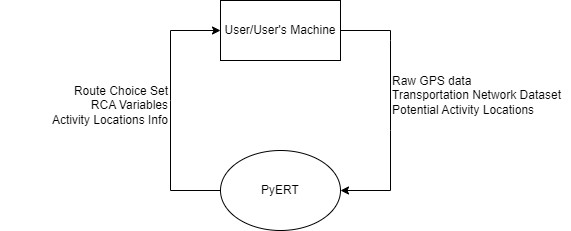

The diagram above was exported from draw.io. Its source (the exported page's mxGraphModel, read from the mxfile embedded in the PNG):
<mxGraphModel dx="1050" dy="563" grid="1" gridSize="10" guides="1" tooltips="1" connect="1" arrows="1" fold="1" page="1" pageScale="1" pageWidth="827" pageHeight="1169" math="0" shadow="0">
  <root>
    <mxCell id="0" />
    <mxCell id="1" parent="0" />
    <mxCell id="bne0UB-OpS9tP1fD0ns0-1" value="User/User's Machine" style="rounded=0;whiteSpace=wrap;html=1;" vertex="1" parent="1">
      <mxGeometry x="330" y="180" width="120" height="60" as="geometry" />
    </mxCell>
    <mxCell id="bne0UB-OpS9tP1fD0ns0-2" value="PyERT" style="ellipse;whiteSpace=wrap;html=1;" vertex="1" parent="1">
      <mxGeometry x="330" y="330" width="120" height="80" as="geometry" />
    </mxCell>
    <mxCell id="bne0UB-OpS9tP1fD0ns0-3" value="" style="endArrow=classic;html=1;rounded=0;exitX=1;exitY=0.5;exitDx=0;exitDy=0;entryX=1;entryY=0.5;entryDx=0;entryDy=0;" edge="1" parent="1" source="bne0UB-OpS9tP1fD0ns0-1" target="bne0UB-OpS9tP1fD0ns0-2">
      <mxGeometry width="50" height="50" relative="1" as="geometry">
        <mxPoint x="390" y="320" as="sourcePoint" />
        <mxPoint x="440" y="270" as="targetPoint" />
        <Array as="points">
          <mxPoint x="500" y="210" />
          <mxPoint x="500" y="220" />
          <mxPoint x="500" y="310" />
          <mxPoint x="500" y="370" />
        </Array>
      </mxGeometry>
    </mxCell>
    <mxCell id="bne0UB-OpS9tP1fD0ns0-4" value="Raw GPS data&lt;br&gt;Transportation Network Dataset&lt;br&gt;Potential Activity Locations" style="text;html=1;strokeColor=none;fillColor=none;align=left;verticalAlign=middle;whiteSpace=wrap;rounded=0;" vertex="1" parent="1">
      <mxGeometry x="500" y="240" width="180" height="70" as="geometry" />
    </mxCell>
    <mxCell id="bne0UB-OpS9tP1fD0ns0-5" value="" style="endArrow=classic;html=1;rounded=0;entryX=0;entryY=0.5;entryDx=0;entryDy=0;exitX=0;exitY=0.5;exitDx=0;exitDy=0;" edge="1" parent="1" source="bne0UB-OpS9tP1fD0ns0-2" target="bne0UB-OpS9tP1fD0ns0-1">
      <mxGeometry width="50" height="50" relative="1" as="geometry">
        <mxPoint x="270" y="370" as="sourcePoint" />
        <mxPoint x="320" y="320" as="targetPoint" />
        <Array as="points">
          <mxPoint x="280" y="370" />
          <mxPoint x="280" y="280" />
          <mxPoint x="280" y="210" />
        </Array>
      </mxGeometry>
    </mxCell>
    <mxCell id="bne0UB-OpS9tP1fD0ns0-6" value="Route Choice Set&lt;br&gt;RCA Variables&lt;br&gt;Activity Locations Info" style="text;html=1;strokeColor=none;fillColor=none;align=right;verticalAlign=middle;whiteSpace=wrap;rounded=0;" vertex="1" parent="1">
      <mxGeometry x="110" y="250" width="170" height="70" as="geometry" />
    </mxCell>
  </root>
</mxGraphModel>